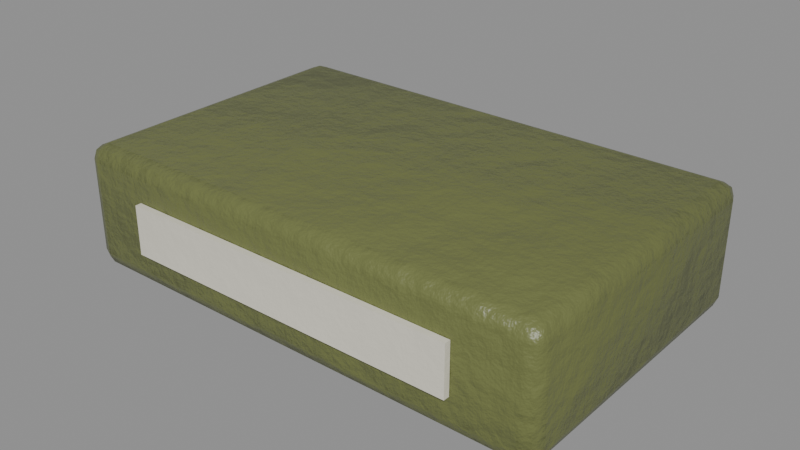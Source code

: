 # Source: food_ration.blend  (saved by Blender 5.0.119; exported with 4.5.12 LTS)
import bpy
from mathutils import Matrix  # noqa: F401  (used for matrix-valued properties, if any)

bpy.ops.wm.read_factory_settings(use_empty=True)
scene = bpy.context.scene
scene.name = 'food_ration'

# ---- collections
col_food_ration = bpy.data.collections.new('food_ration'); scene.collection.children.link(col_food_ration)

# ---- materials (node trees are filled in below, after node groups)
mat_item_6a7040_4 = bpy.data.materials.new('Item_6a7040_4')
mat_labelcream = bpy.data.materials.new('LabelCream')

# ---- material node trees
mat_item_6a7040_4.use_nodes = True; mat_item_6a7040_4.node_tree.nodes.clear()
_N = mat_item_6a7040_4.node_tree.nodes; _L = mat_item_6a7040_4.node_tree.links
n0 = _N.new('ShaderNodeBsdfPrincipled'); n0.name = 'Principled BSDF'; n0.location = (-200, 100)
n0.inputs[2].default_value = 0.4
n1 = _N.new('ShaderNodeOutputMaterial'); n1.name = 'Material Output'; n1.location = (200, 100)
n2 = _N.new('ShaderNodeTexCoord'); n2.name = 'Texture Coordinate'; n2.location = (0, 0)
n3 = _N.new('ShaderNodeMapping'); n3.name = 'Mapping'; n3.location = (0, 0)
n4 = _N.new('ShaderNodeTexNoise'); n4.name = 'Noise Texture'; n4.location = (0, 0)
n4.width = 145
n4.inputs[2].default_value = 2.2
n4.inputs[3].default_value = 3.0
n5 = _N.new('ShaderNodeValToRGB'); n5.name = 'Color Ramp'; n5.location = (0, 0)
while len(n5.color_ramp.elements) > 1: n5.color_ramp.elements.remove(n5.color_ramp.elements[-1])
n5.color_ramp.elements[0].position = 0.3; n5.color_ramp.elements[0].color = (0.1211, 0.1361, 0.04307, 1.0)
_e = n5.color_ramp.elements.new(0.5); _e.color = (0.1441, 0.162, 0.05127, 1.0)
_e = n5.color_ramp.elements.new(0.72); _e.color = (0.181, 0.2035, 0.06439, 1.0)
n6 = _N.new('ShaderNodeSeparateXYZ'); n6.name = 'Separate XYZ'; n6.location = (0, 0)
n7 = _N.new('ShaderNodeMath'); n7.name = 'Math'; n7.location = (0, 0)
n7.operation = 'SUBTRACT'
n7.use_clamp = True
n7.inputs[0].default_value = 0.45
n8 = _N.new('ShaderNodeTexNoise'); n8.name = 'Noise Texture.001'; n8.location = (0, 0)
n8.width = 145
n8.inputs[3].default_value = 5.0
n8.inputs[4].default_value = 0.6
n9 = _N.new('ShaderNodeMath'); n9.name = 'Math.001'; n9.location = (0, 0)
n9.operation = 'MULTIPLY'
n9.inputs[1].default_value = 1.2
n10 = _N.new('ShaderNodeMath'); n10.name = 'Math.002'; n10.location = (0, 0)
n10.operation = 'MULTIPLY'
n11 = _N.new('ShaderNodeMath'); n11.name = 'Math.003'; n11.location = (0, 0)
n12 = _N.new('ShaderNodeMath'); n12.name = 'Math.004'; n12.location = (0, 0)
n12.operation = 'MULTIPLY'
n12.use_clamp = True
n12.inputs[1].default_value = 0.05
n13 = _N.new('ShaderNodeValToRGB'); n13.name = 'Color Ramp.001'; n13.location = (0, 0)
while len(n13.color_ramp.elements) > 1: n13.color_ramp.elements.remove(n13.color_ramp.elements[-1])
n13.color_ramp.elements[0].position = 0.45; n13.color_ramp.elements[0].color = (0.0, 0.0, 0.0, 1.0)
_e = n13.color_ramp.elements.new(0.95); _e.color = (0.85, 0.85, 0.85, 1.0)
n14 = _N.new('ShaderNodeMix'); n14.name = 'Mix'; n14.location = (0, 0)
n14.data_type = 'RGBA'
n14.inputs[7].default_value = (0.4793, 0.2961, 0.15, 1.0)
n15 = _N.new('ShaderNodeTexNoise'); n15.name = 'Noise Texture.002'; n15.location = (0, 0)
n15.width = 145
n15.inputs[2].default_value = 30.0
n15.inputs[3].default_value = 6.0
n15.inputs[4].default_value = 0.6
n16 = _N.new('ShaderNodeBump'); n16.name = 'Bump'; n16.location = (0, 0)
n16.inputs[0].default_value = 0.3
n16.inputs[1].default_value = 0.02
_L.new(n0.outputs[0], n1.inputs[0])
_L.new(n2.outputs[3], n3.inputs[0])
_L.new(n3.outputs[0], n4.inputs[0])
_L.new(n4.outputs[0], n5.inputs[0])
_L.new(n2.outputs[3], n6.inputs[0])
_L.new(n6.outputs[2], n7.inputs[1])
_L.new(n3.outputs[0], n8.inputs[0])
_L.new(n7.outputs[0], n9.inputs[0])
_L.new(n8.outputs[0], n10.inputs[0])
_L.new(n9.outputs[0], n11.inputs[0])
_L.new(n10.outputs[0], n11.inputs[1])
_L.new(n11.outputs[0], n12.inputs[0])
_L.new(n12.outputs[0], n13.inputs[0])
_L.new(n13.outputs[0], n14.inputs[0])
_L.new(n5.outputs[0], n14.inputs[6])
_L.new(n14.outputs[2], n0.inputs[0])
_L.new(n3.outputs[0], n15.inputs[0])
_L.new(n15.outputs[0], n16.inputs[3])
_L.new(n16.outputs[0], n0.inputs[5])
n1.is_active_output = True
mat_labelcream.use_nodes = True; mat_labelcream.node_tree.nodes.clear()
_N = mat_labelcream.node_tree.nodes; _L = mat_labelcream.node_tree.links
n0 = _N.new('ShaderNodeBsdfPrincipled'); n0.name = 'Principled BSDF'; n0.location = (-200, 100)
n0.inputs[2].default_value = 0.8
n1 = _N.new('ShaderNodeOutputMaterial'); n1.name = 'Material Output'; n1.location = (200, 100)
n2 = _N.new('ShaderNodeTexCoord'); n2.name = 'Texture Coordinate'; n2.location = (0, 0)
n3 = _N.new('ShaderNodeMapping'); n3.name = 'Mapping'; n3.location = (0, 0)
n4 = _N.new('ShaderNodeTexNoise'); n4.name = 'Noise Texture'; n4.location = (0, 0)
n4.width = 145
n4.inputs[2].default_value = 2.2
n4.inputs[3].default_value = 3.0
n5 = _N.new('ShaderNodeValToRGB'); n5.name = 'Color Ramp'; n5.location = (0, 0)
while len(n5.color_ramp.elements) > 1: n5.color_ramp.elements.remove(n5.color_ramp.elements[-1])
n5.color_ramp.elements[0].position = 0.3; n5.color_ramp.elements[0].color = (0.6298, 0.6043, 0.5083, 1.0)
_e = n5.color_ramp.elements.new(0.5); _e.color = (0.7157, 0.6867, 0.5776, 1.0)
_e = n5.color_ramp.elements.new(0.72); _e.color = (0.8531, 0.8185, 0.6885, 1.0)
n6 = _N.new('ShaderNodeSeparateXYZ'); n6.name = 'Separate XYZ'; n6.location = (0, 0)
n7 = _N.new('ShaderNodeMath'); n7.name = 'Math'; n7.location = (0, 0)
n7.operation = 'SUBTRACT'
n7.use_clamp = True
n7.inputs[0].default_value = 0.45
n8 = _N.new('ShaderNodeTexNoise'); n8.name = 'Noise Texture.001'; n8.location = (0, 0)
n8.width = 145
n8.inputs[3].default_value = 5.0
n8.inputs[4].default_value = 0.6
n9 = _N.new('ShaderNodeMath'); n9.name = 'Math.001'; n9.location = (0, 0)
n9.operation = 'MULTIPLY'
n9.inputs[1].default_value = 1.2
n10 = _N.new('ShaderNodeMath'); n10.name = 'Math.002'; n10.location = (0, 0)
n10.operation = 'MULTIPLY'
n11 = _N.new('ShaderNodeMath'); n11.name = 'Math.003'; n11.location = (0, 0)
n12 = _N.new('ShaderNodeMath'); n12.name = 'Math.004'; n12.location = (0, 0)
n12.operation = 'MULTIPLY'
n12.use_clamp = True
n12.inputs[1].default_value = 0.25
n13 = _N.new('ShaderNodeValToRGB'); n13.name = 'Color Ramp.001'; n13.location = (0, 0)
while len(n13.color_ramp.elements) > 1: n13.color_ramp.elements.remove(n13.color_ramp.elements[-1])
n13.color_ramp.elements[0].position = 0.45; n13.color_ramp.elements[0].color = (0.0, 0.0, 0.0, 1.0)
_e = n13.color_ramp.elements.new(0.95); _e.color = (0.85, 0.85, 0.85, 1.0)
n14 = _N.new('ShaderNodeMix'); n14.name = 'Mix'; n14.location = (0, 0)
n14.data_type = 'RGBA'
n14.inputs[7].default_value = (0.4793, 0.2961, 0.15, 1.0)
n15 = _N.new('ShaderNodeTexNoise'); n15.name = 'Noise Texture.002'; n15.location = (0, 0)
n15.width = 145
n15.inputs[2].default_value = 30.0
n15.inputs[3].default_value = 6.0
n15.inputs[4].default_value = 0.6
n16 = _N.new('ShaderNodeBump'); n16.name = 'Bump'; n16.location = (0, 0)
n16.inputs[0].default_value = 0.05
n16.inputs[1].default_value = 0.02
_L.new(n0.outputs[0], n1.inputs[0])
_L.new(n2.outputs[3], n3.inputs[0])
_L.new(n3.outputs[0], n4.inputs[0])
_L.new(n4.outputs[0], n5.inputs[0])
_L.new(n2.outputs[3], n6.inputs[0])
_L.new(n6.outputs[2], n7.inputs[1])
_L.new(n3.outputs[0], n8.inputs[0])
_L.new(n7.outputs[0], n9.inputs[0])
_L.new(n8.outputs[0], n10.inputs[0])
_L.new(n9.outputs[0], n11.inputs[0])
_L.new(n10.outputs[0], n11.inputs[1])
_L.new(n11.outputs[0], n12.inputs[0])
_L.new(n12.outputs[0], n13.inputs[0])
_L.new(n13.outputs[0], n14.inputs[0])
_L.new(n5.outputs[0], n14.inputs[6])
_L.new(n14.outputs[2], n0.inputs[0])
_L.new(n3.outputs[0], n15.inputs[0])
_L.new(n15.outputs[0], n16.inputs[3])
_L.new(n16.outputs[0], n0.inputs[5])
n1.is_active_output = True

# ---- meshes
me_food_ration_body = bpy.data.meshes.new('food_ration_body')
me_food_ration_body.from_pydata([(0.0752, -0.0452, 0.0), (0.0752, -0.05, 0.0048), (0.08, -0.0452, 0.0048), (0.0752, -0.04859, 0.001406), (0.07797, -0.04797, 0.002029), (0.07859, -0.04859, 0.0048), (0.07859, -0.0452, 0.001406), (0.0752, -0.05, 0.0352), (0.0752, -0.0452, 0.04), (0.08, -0.0452, 0.0352), (0.0752, -0.04859, 0.03859), (0.07797, -0.04797, 0.03797), (0.07859, -0.0452, 0.03859), (0.07859, -0.04859, 0.0352), (0.0752, 0.0452, 0.0), (0.08, 0.0452, 0.0048), (0.0752, 0.05, 0.0048), (0.07859, 0.0452, 0.001406), (0.07797, 0.04797, 0.002029), (0.07859, 0.04859, 0.0048), (0.0752, 0.04859, 0.001406), (0.0752, 0.0452, 0.04), (0.0752, 0.05, 0.0352), (0.08, 0.0452, 0.0352), (0.0752, 0.04859, 0.03859), (0.07797, 0.04797, 0.03797), (0.07859, 0.04859, 0.0352), (0.07859, 0.0452, 0.03859), (-0.0752, -0.0452, 0.0), (-0.08, -0.0452, 0.0048), (-0.0752, -0.05, 0.0048), (-0.07859, -0.0452, 0.001406), (-0.07797, -0.04797, 0.002029), (-0.07859, -0.04859, 0.0048), (-0.0752, -0.04859, 0.001406), (-0.0752, -0.0452, 0.04), (-0.0752, -0.05, 0.0352), (-0.08, -0.0452, 0.0352), (-0.0752, -0.04859, 0.03859), (-0.07797, -0.04797, 0.03797), (-0.07859, -0.04859, 0.0352), (-0.07859, -0.0452, 0.03859), (-0.0752, 0.0452, 0.0), (-0.0752, 0.05, 0.0048), (-0.08, 0.0452, 0.0048), (-0.0752, 0.04859, 0.001406), (-0.07797, 0.04797, 0.002029), (-0.07859, 0.04859, 0.0048), (-0.07859, 0.0452, 0.001406), (-0.0752, 0.0452, 0.04), (-0.08, 0.0452, 0.0352), (-0.0752, 0.05, 0.0352), (-0.07859, 0.0452, 0.03859), (-0.07797, 0.04797, 0.03797), (-0.07859, 0.04859, 0.0352), (-0.0752, 0.04859, 0.03859), (0.056, -0.0522, 0.012), (0.056, -0.0522, 0.028), (0.056, -0.0502, 0.012), (0.056, -0.0502, 0.028), (-0.056, -0.0522, 0.012), (-0.056, -0.0522, 0.028), (-0.056, -0.0502, 0.012), (-0.056, -0.0502, 0.028)], [], [(0, 6, 4, 3), (1, 3, 4, 5), (2, 5, 4, 6), (7, 13, 11, 10), (8, 10, 11, 12), (9, 12, 11, 13), (14, 20, 18, 17), (15, 17, 18, 19), (16, 19, 18, 20), (21, 27, 25, 24), (22, 24, 25, 26), (23, 26, 25, 27), (28, 34, 32, 31), (29, 31, 32, 33), (30, 33, 32, 34), (35, 41, 39, 38), (36, 38, 39, 40), (37, 40, 39, 41), (42, 48, 46, 45), (43, 45, 46, 47), (44, 47, 46, 48), (49, 55, 53, 52), (50, 52, 53, 54), (51, 54, 53, 55), (14, 17, 6, 0), (17, 15, 2, 6), (1, 5, 13, 7), (5, 2, 9, 13), (8, 12, 27, 21), (12, 9, 23, 27), (22, 26, 19, 16), (26, 23, 15, 19), (42, 45, 20, 14), (45, 43, 16, 20), (21, 24, 55, 49), (24, 22, 51, 55), (50, 54, 47, 44), (54, 51, 43, 47), (28, 31, 48, 42), (31, 29, 44, 48), (49, 52, 41, 35), (52, 50, 37, 41), (36, 40, 33, 30), (40, 37, 29, 33), (0, 3, 34, 28), (3, 1, 30, 34), (35, 38, 10, 8), (38, 36, 7, 10), (14, 0, 28, 42), (2, 15, 23, 9), (30, 1, 7, 36), (49, 35, 8, 21), (16, 43, 51, 22), (44, 29, 37, 50), (56, 58, 59, 57), (58, 62, 63, 59), (62, 60, 61, 63), (60, 56, 57, 61), (58, 56, 60, 62), (63, 61, 57, 59)])
me_food_ration_body.polygons.foreach_set('use_smooth', [True] * 60)
me_food_ration_body.polygons.foreach_set('material_index', [0, 0, 0, 0, 0, 0, 0, 0, 0, 0, 0, 0, 0, 0, 0, 0, 0, 0, 0, 0, 0, 0, 0, 0, 0, 0, 0, 0, 0, 0, 0, 0, 0, 0, 0, 0, 0, 0, 0, 0, 0, 0, 0, 0, 0, 0, 0, 0, 0, 0, 0, 0, 0, 0, 1, 1, 1, 1, 1, 1])
_k = set([(56, 57), (56, 58), (56, 60), (57, 59), (57, 61), (58, 59), (58, 62), (59, 63), (60, 61), (60, 62), (61, 63), (62, 63)])
me_food_ration_body.attributes.new('sharp_edge', 'BOOLEAN', 'EDGE').data.foreach_set('value', [ (min(e.vertices), max(e.vertices)) in _k for e in me_food_ration_body.edges])
_uv = me_food_ration_body.uv_layers.new(name='UVMap')
_uv.uv.foreach_set('vector', [0.01327, 0.5697, 0.01327, 0.5822, 0.003021, 0.5799, 0.0007173, 0.5697, 0.8477, 0.5697, 0.8603, 0.5697, 0.858, 0.5799, 0.8477, 0.5822, 0.1257, 0.5962, 0.1257, 0.5837, 0.136, 0.586, 0.1383, 0.5962, 0.7352, 0.5697, 0.7352, 0.5822, 0.725, 0.5799, 0.7227, 0.5697, 0.3743, 0.01327, 0.3617, 0.01327, 0.364, 0.003021, 0.3743, 0.0007173, 0.01327, 0.5962, 0.0007173, 0.5962, 0.003021, 0.586, 0.01327, 0.5837, 0.3477, 0.5697, 0.3603, 0.5697, 0.358, 0.5799, 0.3477, 0.5822, 0.1257, 0.9307, 0.1383, 0.9307, 0.136, 0.9409, 0.1257, 0.9432, 0.9867, 0.01327, 0.9867, 0.0007173, 0.997, 0.003021, 0.9993, 0.01327, 0.7087, 0.01327, 0.7087, 0.0007173, 0.719, 0.003021, 0.7213, 0.01327, 0.8743, 0.01327, 0.8617, 0.01327, 0.864, 0.003021, 0.8743, 0.0007172, 0.01327, 0.9307, 0.01327, 0.9432, 0.003021, 0.9409, 0.0007172, 0.9307, 0.01327, 0.01327, 0.0007173, 0.01327, 0.003022, 0.003021, 0.01327, 0.0007173, 0.2648, 0.9307, 0.2773, 0.9307, 0.275, 0.9409, 0.2648, 0.9432, 0.8477, 0.01327, 0.8477, 0.0007173, 0.858, 0.003021, 0.8603, 0.01327, 0.3743, 0.5697, 0.3743, 0.5822, 0.364, 0.5799, 0.3617, 0.5697, 0.7352, 0.01327, 0.7227, 0.01327, 0.725, 0.003021, 0.7352, 0.0007173, 0.1523, 0.9307, 0.1523, 0.9432, 0.142, 0.9409, 0.1397, 0.9307, 0.3477, 0.01327, 0.3477, 0.0007173, 0.358, 0.003021, 0.3603, 0.01327, 0.9867, 0.5697, 0.9993, 0.5697, 0.997, 0.5799, 0.9867, 0.5822, 0.2648, 0.5962, 0.2648, 0.5837, 0.275, 0.586, 0.2773, 0.5962, 0.7087, 0.5697, 0.7213, 0.5697, 0.719, 0.5799, 0.7087, 0.5822, 0.1523, 0.5962, 0.1397, 0.5962, 0.142, 0.586, 0.1523, 0.5837, 0.8743, 0.5697, 0.8743, 0.5822, 0.864, 0.5799, 0.8617, 0.5697, 0.3477, 0.5697, 0.3477, 0.5822, 0.01327, 0.5822, 0.01327, 0.5697, 0.1383, 0.9307, 0.1257, 0.9307, 0.1257, 0.5962, 0.1383, 0.5962, 0.8477, 0.5697, 0.8477, 0.5822, 0.7352, 0.5822, 0.7352, 0.5697, 0.1257, 0.5837, 0.1257, 0.5962, 0.01327, 0.5962, 0.01327, 0.5837, 0.3743, 0.01327, 0.3743, 0.0007173, 0.7087, 0.0007173, 0.7087, 0.01327, 0.0007173, 0.5962, 0.01327, 0.5962, 0.01327, 0.9307, 0.0007172, 0.9307, 0.8743, 0.01327, 0.8743, 0.0007172, 0.9867, 0.0007173, 0.9867, 0.01327, 0.01327, 0.9432, 0.01327, 0.9307, 0.1257, 0.9307, 0.1257, 0.9432, 0.3477, 0.01327, 0.3603, 0.01327, 0.3603, 0.5697, 0.3477, 0.5697, 0.9993, 0.5697, 0.9867, 0.5697, 0.9867, 0.01327, 0.9993, 0.01327, 0.7087, 0.01327, 0.7213, 0.01327, 0.7213, 0.5697, 0.7087, 0.5697, 0.8617, 0.01327, 0.8743, 0.01327, 0.8743, 0.5697, 0.8617, 0.5697, 0.1523, 0.5962, 0.1523, 0.5837, 0.2648, 0.5837, 0.2648, 0.5962, 0.8743, 0.5822, 0.8743, 0.5697, 0.9867, 0.5697, 0.9867, 0.5822, 0.01327, 0.01327, 0.01327, 0.0007173, 0.3477, 0.0007173, 0.3477, 0.01327, 0.2773, 0.9307, 0.2648, 0.9307, 0.2648, 0.5962, 0.2773, 0.5962, 0.7087, 0.5697, 0.7087, 0.5822, 0.3743, 0.5822, 0.3743, 0.5697, 0.1397, 0.5962, 0.1523, 0.5962, 0.1523, 0.9307, 0.1397, 0.9307, 0.7352, 0.01327, 0.7352, 0.0007173, 0.8477, 0.0007173, 0.8477, 0.01327, 0.1523, 0.9432, 0.1523, 0.9307, 0.2648, 0.9307, 0.2648, 0.9432, 0.01327, 0.5697, 0.0007173, 0.5697, 0.0007173, 0.01327, 0.01327, 0.01327, 0.8603, 0.5697, 0.8477, 0.5697, 0.8477, 0.01327, 0.8603, 0.01327, 0.3743, 0.5697, 0.3617, 0.5697, 0.3617, 0.01327, 0.3743, 0.01327, 0.7227, 0.01327, 0.7352, 0.01327, 0.7352, 0.5697, 0.7227, 0.5697, 0.3477, 0.5697, 0.01327, 0.5697, 0.01327, 0.01327, 0.3477, 0.01327, 0.1257, 0.5962, 0.1257, 0.9307, 0.01327, 0.9307, 0.01327, 0.5962, 0.8477, 0.01327, 0.8477, 0.5697, 0.7352, 0.5697, 0.7352, 0.01327, 0.7087, 0.5697, 0.3743, 0.5697, 0.3743, 0.01327, 0.7087, 0.01327, 0.9867, 0.01327, 0.9867, 0.5697, 0.8743, 0.5697, 0.8743, 0.01327, 0.2648, 0.5962, 0.2648, 0.9307, 0.1523, 0.9307, 0.1523, 0.5962, 0.4162, 0.6429, 0.4088, 0.6429, 0.4088, 0.5837, 0.4162, 0.5837, 0.3379, 0.5837, 0.3379, 0.998, 0.2787, 0.998, 0.2787, 0.5837, 0.4251, 0.6429, 0.4177, 0.6429, 0.4177, 0.5837, 0.4251, 0.5837, 0.3986, 0.5837, 0.3986, 0.998, 0.3394, 0.998, 0.3394, 0.5837, 0.8691, 0.998, 0.8617, 0.998, 0.8617, 0.5837, 0.8691, 0.5837, 0.4074, 0.998, 0.4, 0.998, 0.4, 0.5837, 0.4074, 0.5837])
me_food_ration_body.materials.append(mat_item_6a7040_4)
me_food_ration_body.materials.append(mat_labelcream)
me_food_ration_body.update()

# ---- objects
ob_food_ration = bpy.data.objects.new('food_ration', None)
ob_food_ration_body = bpy.data.objects.new('food_ration_body', me_food_ration_body)

# ---- transforms, parenting, visibility, modifiers, constraints
ob_food_ration.location = (0.0, 0.0, 0.0)
ob_food_ration.empty_display_size = 0.25
ob_food_ration_body.parent = ob_food_ration
ob_food_ration_body.location = (-0.0, 0.0, 0.0)

# ---- collection membership
col_food_ration.objects.link(ob_food_ration)
col_food_ration.objects.link(ob_food_ration_body)

# ---- scene / render settings (as saved in the file)
scene.frame_start = 1; scene.frame_end = 250; scene.frame_set(1)
scene.render.engine = 'BLENDER_EEVEE_NEXT'
scene.render.image_settings.exr_codec = 'NONE'
scene.render.use_bake_clear = False
scene.render.bake_margin = 0
scene.render.bake_bias = 0.0
scene.render.bake_samples = 0
scene.render.simplify_subdivision_render = 0
scene.render.simplify_child_particles_render = 0.0
scene.eevee.use_volume_custom_range = False
scene.eevee.gtao_distance = 0.0
scene.eevee.use_fast_gi = False
scene.view_settings.white_balance_temperature = 0.0
scene.view_settings.white_balance_tint = 0.0
scene.view_settings.white_balance_whitepoint = (2.97, 0.5193, -0.0414)
bpy.context.view_layer.update()

# ---- added for rendering (the .blend has no active camera and no usable light): camera, sun + grey world if the file has none
cam_auto = bpy.data.cameras.new('AutoCamera')
cam_auto.lens = 50.0
cam_auto.sensor_width = 36.0
cam_auto.clip_end = 1000.0
ob_auto_camera = bpy.data.objects.new('AutoCamera', cam_auto)
scene.collection.objects.link(ob_auto_camera)
ob_auto_camera.location = (0.185045, -0.223154, 0.168036)
ob_auto_camera.rotation_euler = (1.09748, -7.21219e-08, 0.694738)
scene.camera = ob_auto_camera
light_auto_sun = bpy.data.lights.new('AutoSun', 'SUN')
light_auto_sun.energy = 3.0
light_auto_sun.angle = 0.0523599
ob_auto_sun = bpy.data.objects.new('AutoSun', light_auto_sun)
scene.collection.objects.link(ob_auto_sun)
ob_auto_sun.rotation_euler = (0.872665, 0.174533, 0.523599)
if scene.world is None:
    world_auto = bpy.data.worlds.new('AutoWorld')
    world_auto.color = (0.3, 0.3, 0.3)
    scene.world = world_auto
bpy.context.view_layer.update()
